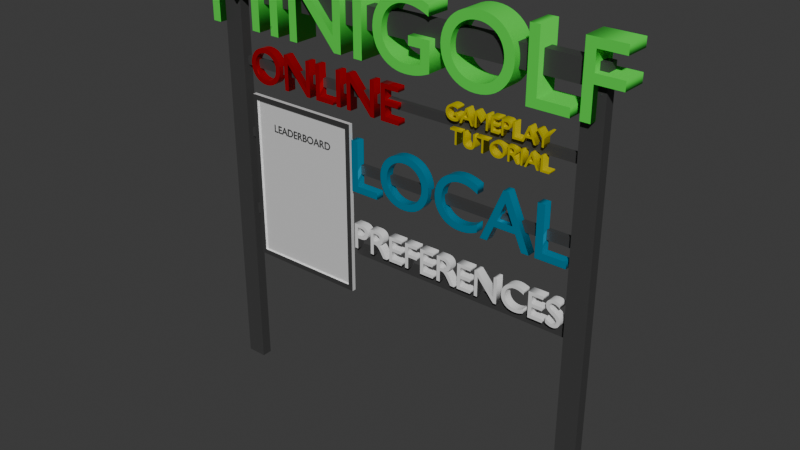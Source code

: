 # Source: main_menu.blend  (saved by Blender 4.2.66; exported with 4.5.12 LTS)
import bpy
from mathutils import Matrix  # noqa: F401  (used for matrix-valued properties, if any)

bpy.ops.wm.read_factory_settings(use_empty=True)
scene = bpy.context.scene
scene.name = 'Scene'

# ---- collections
col_collection = bpy.data.collections.new('Collection'); scene.collection.children.link(col_collection)

# ---- materials (node trees are filled in below, after node groups)
mat_material = bpy.data.materials.new('Material')
mat_material.alpha_threshold = 0.0
mat_material.roughness = 0.5
mat_material.line_color = (0.0, 0.0, 0.0, 1.0)
mat_material_001 = bpy.data.materials.new('Material.001')
mat_material_004 = bpy.data.materials.new('Material.004')
mat_material_002 = bpy.data.materials.new('Material.002')
mat_material_003 = bpy.data.materials.new('Material.003')
mat_material_005 = bpy.data.materials.new('Material.005')
mat_material_006 = bpy.data.materials.new('Material.006')
mat_material_007 = bpy.data.materials.new('Material.007')
mat_material_008 = bpy.data.materials.new('Material.008')

# ---- material node trees
mat_material.use_nodes = True; mat_material.node_tree.nodes.clear()
_N = mat_material.node_tree.nodes; _L = mat_material.node_tree.links
n0 = _N.new('ShaderNodeOutputMaterial'); n0.name = 'Material Output'; n0.location = (300, 300)
n1 = _N.new('ShaderNodeBsdfPrincipled'); n1.name = 'Principled BSDF'; n1.location = (10, 300)
n1.inputs[0].default_value = (0.05087, 0.05087, 0.05087, 1.0)
n1.inputs[3].default_value = 1.45
_L.new(n1.outputs[0], n0.inputs[0])
n0.is_active_output = True
mat_material_001.use_nodes = True; mat_material_001.node_tree.nodes.clear()
_N = mat_material_001.node_tree.nodes; _L = mat_material_001.node_tree.links
n0 = _N.new('ShaderNodeBsdfPrincipled'); n0.name = 'Principled BSDF'; n0.location = (10, 300)
n0.inputs[0].default_value = (0.0791, 0.8026, 0.06809, 1.0)
n0.inputs[1].default_value = 0.1969
n0.inputs[2].default_value = 0.7913
n1 = _N.new('ShaderNodeOutputMaterial'); n1.name = 'Material Output'; n1.location = (300, 300)
_L.new(n0.outputs[0], n1.inputs[0])
n1.is_active_output = True
mat_material_004.use_nodes = True; mat_material_004.node_tree.nodes.clear()
_N = mat_material_004.node_tree.nodes; _L = mat_material_004.node_tree.links
n0 = _N.new('ShaderNodeBsdfPrincipled'); n0.name = 'Principled BSDF'; n0.location = (10, 300)
n0.inputs[0].default_value = (0.8014, 0.0, 0.009039, 1.0)
n0.inputs[1].default_value = 0.6772
n0.inputs[2].default_value = 0.08661
n0.inputs[3].default_value = 1.0
n1 = _N.new('ShaderNodeOutputMaterial'); n1.name = 'Material Output'; n1.location = (300, 300)
_L.new(n0.outputs[0], n1.inputs[0])
n1.is_active_output = True
mat_material_002.use_nodes = True; mat_material_002.node_tree.nodes.clear()
_N = mat_material_002.node_tree.nodes; _L = mat_material_002.node_tree.links
n0 = _N.new('ShaderNodeBsdfPrincipled'); n0.name = 'Principled BSDF'; n0.location = (10, 300)
n0.inputs[0].default_value = (0.8007, 0.6914, 0.0, 1.0)
n0.inputs[1].default_value = 0.7559
n0.inputs[2].default_value = 0.752
n1 = _N.new('ShaderNodeOutputMaterial'); n1.name = 'Material Output'; n1.location = (300, 300)
_L.new(n0.outputs[0], n1.inputs[0])
n1.is_active_output = True
mat_material_003.use_nodes = True; mat_material_003.node_tree.nodes.clear()
_N = mat_material_003.node_tree.nodes; _L = mat_material_003.node_tree.links
n0 = _N.new('ShaderNodeBsdfPrincipled'); n0.name = 'Principled BSDF'; n0.location = (10, 300)
n0.inputs[0].default_value = (0.0, 0.4993, 0.8012, 1.0)
n0.inputs[1].default_value = 0.6693
n0.inputs[2].default_value = 0.0748
n1 = _N.new('ShaderNodeOutputMaterial'); n1.name = 'Material Output'; n1.location = (300, 300)
_L.new(n0.outputs[0], n1.inputs[0])
n1.is_active_output = True
mat_material_005.use_nodes = True; mat_material_005.node_tree.nodes.clear()
_N = mat_material_005.node_tree.nodes; _L = mat_material_005.node_tree.links
n0 = _N.new('ShaderNodeBsdfPrincipled'); n0.name = 'Principled BSDF'; n0.location = (10, 300)
n0.inputs[0].default_value = (1.0, 1.0, 1.0, 1.0)
n0.inputs[1].default_value = 0.3307
n0.inputs[2].default_value = 0.0
n1 = _N.new('ShaderNodeOutputMaterial'); n1.name = 'Material Output'; n1.location = (300, 300)
_L.new(n0.outputs[0], n1.inputs[0])
n1.is_active_output = True
mat_material_006.use_nodes = True; mat_material_006.node_tree.nodes.clear()
_N = mat_material_006.node_tree.nodes; _L = mat_material_006.node_tree.links
n0 = _N.new('ShaderNodeBsdfPrincipled'); n0.name = 'Principled BSDF'; n0.location = (10, 300)
n0.inputs[0].default_value = (0.04431, 0.04431, 0.04431, 1.0)
n1 = _N.new('ShaderNodeOutputMaterial'); n1.name = 'Material Output'; n1.location = (300, 300)
_L.new(n0.outputs[0], n1.inputs[0])
n1.is_active_output = True
mat_material_007.use_nodes = True; mat_material_007.node_tree.nodes.clear()
_N = mat_material_007.node_tree.nodes; _L = mat_material_007.node_tree.links
n0 = _N.new('ShaderNodeBsdfPrincipled'); n0.name = 'Principled BSDF'; n0.location = (10, 300)
n0.inputs[0].default_value = (0.05554, 0.05554, 0.05554, 1.0)
n1 = _N.new('ShaderNodeOutputMaterial'); n1.name = 'Material Output'; n1.location = (300, 300)
_L.new(n0.outputs[0], n1.inputs[0])
n1.is_active_output = True
mat_material_008.use_nodes = True; mat_material_008.node_tree.nodes.clear()
_N = mat_material_008.node_tree.nodes; _L = mat_material_008.node_tree.links
n0 = _N.new('ShaderNodeBsdfPrincipled'); n0.name = 'Principled BSDF'; n0.location = (10, 300)
n0.inputs[4].default_value = 0.0
n1 = _N.new('ShaderNodeOutputMaterial'); n1.name = 'Material Output'; n1.location = (300, 300)
_L.new(n0.outputs[0], n1.inputs[0])
n1.is_active_output = True

# ---- world
world_world = bpy.data.worlds.new('World'); scene.world = world_world
world_world.use_nodes = True; world_world.node_tree.nodes.clear()
_N = world_world.node_tree.nodes; _L = world_world.node_tree.links
n0 = _N.new('ShaderNodeOutputWorld'); n0.name = 'World Output'; n0.location = (300, 300)
n1 = _N.new('ShaderNodeBackground'); n1.name = 'Background'; n1.location = (10, 300)
n1.inputs[0].default_value = (0.05088, 0.05088, 0.05088, 1.0)
_L.new(n1.outputs[0], n0.inputs[0])
n0.is_active_output = True
world_world.color = (0.05088, 0.05088, 0.05088)
world_world.sun_shadow_jitter_overblur = 0.0

# ---- meshes
me_sign_body = bpy.data.meshes.new('sign_body')
me_sign_body.from_pydata([(19.26, 0.491, 1.0), (19.26, 0.491, -1.0), (19.26, -0.491, 1.0), (19.26, -0.491, -1.0), (-19.26, 0.491, 1.0), (-19.26, 0.491, -1.0), (-19.26, -0.491, 1.0), (-19.26, -0.491, -1.0), (0.0, 0.491, -1.0), (0.0, -0.491, 1.0), (0.0, -0.491, -1.0), (0.0, 0.491, 1.0), (17.33, -0.491, -1.0), (17.33, 0.491, 1.0), (17.33, 0.491, -1.0), (17.33, -0.491, 1.0), (-17.33, 0.491, -1.0), (-17.33, -0.491, 1.0), (-17.33, -0.491, -1.0), (-17.33, 0.491, 1.0), (-19.26, 0.491, -38.23), (-19.26, -0.491, -38.23), (-17.33, 0.491, -38.23), (17.33, -0.491, -38.23), (19.26, -0.491, -38.23), (19.26, 0.491, -38.23), (17.33, 0.491, -38.23), (-17.33, -0.491, -38.23), (-19.26, -0.491, -7.233), (-17.33, -0.491, -7.233), (-19.26, 0.491, -7.233), (-17.33, 0.491, -7.233), (-17.33, -0.491, -6.449), (-19.26, -0.491, -6.449), (-19.26, 0.491, -6.449), (-17.33, 0.491, -6.449), (17.33, 0.491, -6.449), (17.33, 0.491, -7.233), (17.33, 0.04263, -7.233), (17.33, 0.04263, -6.449), (-19.26, -0.491, -13.33), (-19.26, 0.491, -13.33), (-17.33, 0.491, -13.33), (-17.33, -0.491, -13.33), (-19.26, -0.491, -14.18), (-19.26, 0.491, -14.18), (-17.33, 0.491, -14.18), (-17.33, -0.491, -14.18), (17.33, 0.04263, -14.18), (17.33, 0.04263, -13.33), (17.33, 0.491, -13.33), (17.33, 0.491, -14.18), (-17.33, 0.04263, -13.33), (-17.33, 0.491, -13.33), (-17.33, 0.04263, -14.18), (-17.33, 0.491, -14.18), (-17.33, 0.491, -6.449), (-17.33, 0.491, -7.233), (-17.33, 0.04263, -7.233), (-17.33, 0.04263, -6.449), (-19.26, -0.491, -21.14), (-19.26, 0.491, -21.14), (-17.33, 0.491, -21.14), (-17.33, -0.491, -21.14), (-19.26, -0.491, -22.18), (-19.26, 0.491, -22.18), (-17.33, 0.491, -22.18), (-17.33, -0.491, -22.18), (17.34, 0.1085, -22.18), (17.34, 0.1085, -21.14), (17.34, 0.491, -21.14), (17.34, 0.491, -22.18), (-17.33, 0.1085, -22.18), (-17.33, 0.1085, -21.14), (-17.33, 0.491, -22.18), (-17.33, 0.491, -21.14)], [], [(19, 4, 6, 17), (18, 17, 6, 7), (7, 6, 4, 5), (3, 12, 23, 24), (1, 0, 2, 3), (14, 13, 0, 1), (16, 19, 11, 8), (16, 8, 10, 18), (12, 15, 9, 10), (13, 11, 9, 15), (0, 13, 15, 2), (3, 2, 15, 12), (8, 11, 13, 14), (8, 14, 12, 10), (67, 64, 21, 27), (5, 4, 19, 16), (10, 9, 17, 18), (11, 19, 17, 9), (26, 25, 24, 23), (20, 22, 27, 21), (14, 1, 25, 26), (64, 65, 20, 21), (1, 3, 24, 25), (12, 14, 26, 23), (65, 66, 22, 20), (66, 67, 27, 22), (57, 56, 36, 37), (34, 35, 31, 30), (33, 34, 30, 28), (32, 33, 28, 29), (18, 7, 33, 32), (7, 5, 34, 33), (5, 16, 35, 34), (16, 18, 32, 35), (36, 39, 38, 37), (59, 58, 38, 39), (58, 57, 37, 38), (56, 59, 39, 36), (31, 29, 43, 42), (30, 31, 42, 41), (28, 30, 41, 40), (29, 28, 40, 43), (53, 52, 49, 50), (41, 42, 46, 45), (40, 41, 45, 44), (43, 40, 44, 47), (50, 49, 48, 51), (52, 54, 48, 49), (54, 55, 51, 48), (55, 53, 50, 51), (46, 42, 53, 55), (47, 46, 55, 54), (43, 47, 54, 52), (42, 43, 52, 53), (35, 32, 59, 56), (29, 31, 57, 58), (32, 29, 58, 59), (31, 35, 56, 57), (46, 47, 63, 62), (45, 46, 62, 61), (44, 45, 61, 60), (47, 44, 60, 63), (73, 72, 68, 69), (61, 62, 66, 65), (60, 61, 65, 64), (63, 60, 64, 67), (70, 69, 68, 71), (72, 74, 71, 68), (74, 75, 70, 71), (75, 73, 69, 70), (62, 63, 73, 75), (66, 62, 75, 74), (67, 66, 74, 72), (63, 67, 72, 73)])
_uv = me_sign_body.uv_layers.new(name='UVMap')
_uv.uv.foreach_set('vector', [0.8625, 0.5, 0.875, 0.5, 0.875, 0.75, 0.8625, 0.75, 0.375, 0.9875, 0.625, 0.9875, 0.625, 1.0, 0.375, 1.0, 0.375, 0.0, 0.625, 0.0, 0.625, 0.25, 0.375, 0.25, 0.375, 0.75, 0.375, 0.7625, 0.375, 0.7625, 0.375, 0.75, 0.375, 0.5, 0.625, 0.5, 0.625, 0.75, 0.375, 0.75, 0.375, 0.4875, 0.625, 0.4875, 0.625, 0.5, 0.375, 0.5, 0.375, 0.2625, 0.625, 0.2625, 0.625, 0.375, 0.375, 0.375, 0.1375, 0.5, 0.25, 0.5, 0.25, 0.75, 0.1375, 0.75, 0.375, 0.7625, 0.625, 0.7625, 0.625, 0.875, 0.375, 0.875, 0.6375, 0.5, 0.75, 0.5, 0.75, 0.75, 0.6375, 0.75, 0.625, 0.5, 0.6375, 0.5, 0.6375, 0.75, 0.625, 0.75, 0.375, 0.75, 0.625, 0.75, 0.625, 0.7625, 0.375, 0.7625, 0.375, 0.375, 0.625, 0.375, 0.625, 0.4875, 0.375, 0.4875, 0.25, 0.5, 0.3625, 0.5, 0.3625, 0.75, 0.25, 0.75, 0.375, 0.9875, 0.375, 1.0, 0.375, 1.0, 0.375, 0.9875, 0.375, 0.25, 0.625, 0.25, 0.625, 0.2625, 0.375, 0.2625, 0.375, 0.875, 0.625, 0.875, 0.625, 0.9875, 0.375, 0.9875, 0.75, 0.5, 0.8625, 0.5, 0.8625, 0.75, 0.75, 0.75, 0.3625, 0.5, 0.375, 0.5, 0.375, 0.75, 0.3625, 0.75, 0.125, 0.5, 0.1375, 0.5, 0.1375, 0.75, 0.125, 0.75, 0.375, 0.4875, 0.375, 0.5, 0.375, 0.5, 0.375, 0.4875, 0.375, 0.0, 0.375, 0.25, 0.375, 0.25, 0.375, 0.0, 0.375, 0.5, 0.375, 0.75, 0.375, 0.75, 0.375, 0.5, 0.3625, 0.75, 0.3625, 0.5, 0.3625, 0.5, 0.3625, 0.75, 0.375, 0.25, 0.375, 0.2625, 0.375, 0.2625, 0.375, 0.25, 0.1375, 0.5, 0.1375, 0.75, 0.1375, 0.75, 0.1375, 0.5, 0.375, 0.2625, 0.375, 0.2625, 0.375, 0.2625, 0.375, 0.2625, 0.375, 0.25, 0.375, 0.2625, 0.375, 0.2625, 0.375, 0.25, 0.375, 0.0, 0.375, 0.25, 0.375, 0.25, 0.375, 0.0, 0.375, 0.9875, 0.375, 1.0, 0.375, 1.0, 0.375, 0.9875, 0.375, 0.9875, 0.375, 1.0, 0.375, 1.0, 0.375, 0.9875, 0.375, 0.0, 0.375, 0.25, 0.375, 0.25, 0.375, 0.0, 0.375, 0.25, 0.375, 0.2625, 0.375, 0.2625, 0.375, 0.25, 0.1375, 0.5, 0.1375, 0.75, 0.1375, 0.75, 0.1375, 0.5, 0.1375, 0.5, 0.1375, 0.75, 0.1375, 0.75, 0.1375, 0.5, 0.375, 0.9875, 0.375, 0.9875, 0.375, 0.9875, 0.375, 0.9875, 0.1375, 0.75, 0.1375, 0.5, 0.1375, 0.5, 0.1375, 0.75, 0.1375, 0.5, 0.1375, 0.75, 0.1375, 0.75, 0.1375, 0.5, 0.1375, 0.5, 0.1375, 0.75, 0.1375, 0.75, 0.1375, 0.5, 0.375, 0.25, 0.375, 0.2625, 0.375, 0.2625, 0.375, 0.25, 0.375, 0.0, 0.375, 0.25, 0.375, 0.25, 0.375, 0.0, 0.375, 0.9875, 0.375, 1.0, 0.375, 1.0, 0.375, 0.9875, 0.1375, 0.5, 0.1375, 0.75, 0.1375, 0.75, 0.1375, 0.5, 0.375, 0.25, 0.375, 0.2625, 0.375, 0.2625, 0.375, 0.25, 0.375, 0.0, 0.375, 0.25, 0.375, 0.25, 0.375, 0.0, 0.375, 0.9875, 0.375, 1.0, 0.375, 1.0, 0.375, 0.9875, 0.1375, 0.5, 0.1375, 0.75, 0.1375, 0.75, 0.1375, 0.5, 0.375, 0.9875, 0.375, 0.9875, 0.375, 0.9875, 0.375, 0.9875, 0.1375, 0.75, 0.1375, 0.5, 0.1375, 0.5, 0.1375, 0.75, 0.375, 0.2625, 0.375, 0.2625, 0.375, 0.2625, 0.375, 0.2625, 0.375, 0.2625, 0.375, 0.2625, 0.375, 0.2625, 0.375, 0.2625, 0.1375, 0.75, 0.1375, 0.5, 0.1375, 0.5, 0.1375, 0.75, 0.375, 0.9875, 0.375, 0.9875, 0.375, 0.9875, 0.375, 0.9875, 0.1375, 0.5, 0.1375, 0.75, 0.1375, 0.75, 0.1375, 0.5, 0.1375, 0.5, 0.1375, 0.75, 0.1375, 0.75, 0.1375, 0.5, 0.1375, 0.75, 0.1375, 0.5, 0.1375, 0.5, 0.1375, 0.75, 0.375, 0.9875, 0.375, 0.9875, 0.375, 0.9875, 0.375, 0.9875, 0.375, 0.2625, 0.375, 0.2625, 0.375, 0.2625, 0.375, 0.2625, 0.1375, 0.5, 0.1375, 0.75, 0.1375, 0.75, 0.1375, 0.5, 0.375, 0.25, 0.375, 0.2625, 0.375, 0.2625, 0.375, 0.25, 0.375, 0.0, 0.375, 0.25, 0.375, 0.25, 0.375, 0.0, 0.375, 0.9875, 0.375, 1.0, 0.375, 1.0, 0.375, 0.9875, 0.375, 0.9875, 0.375, 0.9875, 0.375, 0.9875, 0.375, 0.9875, 0.375, 0.25, 0.375, 0.2625, 0.375, 0.2625, 0.375, 0.25, 0.375, 0.0, 0.375, 0.25, 0.375, 0.25, 0.375, 0.0, 0.375, 0.9875, 0.375, 1.0, 0.375, 1.0, 0.375, 0.9875, 0.1375, 0.5, 0.1375, 0.75, 0.1375, 0.75, 0.1375, 0.5, 0.1375, 0.75, 0.1375, 0.5, 0.1375, 0.5, 0.1375, 0.75, 0.375, 0.2625, 0.375, 0.2625, 0.375, 0.2625, 0.375, 0.2625, 0.1375, 0.5, 0.1375, 0.75, 0.1375, 0.75, 0.1375, 0.5, 0.1375, 0.5, 0.1375, 0.75, 0.1375, 0.75, 0.1375, 0.5, 0.375, 0.2625, 0.375, 0.2625, 0.375, 0.2625, 0.375, 0.2625, 0.1375, 0.75, 0.1375, 0.5, 0.1375, 0.5, 0.1375, 0.75, 0.375, 0.9875, 0.375, 0.9875, 0.375, 0.9875, 0.375, 0.9875])
me_sign_body.materials.append(mat_material)
me_sign_body.use_mirror_vertex_groups = False
me_sign_body.update()
me_leaderboard_board = bpy.data.meshes.new('leaderboard_board')
me_leaderboard_board.from_pydata([(-4.629, -0.1197, -7.659), (-4.629, -0.1197, 7.659), (-5.115, 0.1197, -8.145), (-5.115, 0.1197, 8.145), (6.075, -0.1197, -7.659), (6.075, -0.1197, 7.659), (6.561, 0.1197, -8.145), (6.561, 0.1197, 8.145), (-5.115, -0.1197, -8.145), (-5.115, -0.1197, 8.145), (6.561, -0.1197, 8.145), (6.561, -0.1197, -8.145), (-5.115, -0.2703, -8.145), (-5.115, -0.2703, 8.145), (6.561, -0.2703, 8.145), (6.561, -0.2703, -8.145), (-4.629, -0.2703, -7.659), (-4.629, -0.2703, 7.659), (6.075, -0.2703, 7.659), (6.075, -0.2703, -7.659)], [], [(8, 9, 3, 2), (2, 3, 7, 6), (6, 7, 10, 11), (4, 5, 1, 0), (2, 6, 11, 8), (7, 3, 9, 10), (11, 10, 14, 15), (10, 9, 13, 14), (5, 4, 19, 18), (1, 5, 18, 17), (16, 17, 13, 12), (18, 19, 15, 14), (19, 16, 12, 15), (17, 18, 14, 13), (4, 0, 16, 19), (0, 1, 17, 16), (9, 8, 12, 13), (8, 11, 15, 12)])
me_leaderboard_board.polygons.foreach_set('material_index', [0, 0, 0, 0, 0, 0, 0, 0, 0, 0, 1, 1, 1, 1, 0, 0, 0, 0])
_uv = me_leaderboard_board.uv_layers.new(name='UVMap')
_uv.uv.foreach_set('vector', [0.375, 0.0, 0.625, 0.0, 0.625, 0.25, 0.375, 0.25, 0.375, 0.25, 0.625, 0.25, 0.625, 0.5, 0.375, 0.5, 0.375, 0.5, 0.625, 0.5, 0.625, 0.75, 0.375, 0.75, 0.3825, 0.7604, 0.6175, 0.7604, 0.6175, 0.9896, 0.3825, 0.9896, 0.125, 0.5, 0.375, 0.5, 0.375, 0.75, 0.125, 0.75, 0.625, 0.5, 0.875, 0.5, 0.875, 0.75, 0.625, 0.75, 0.375, 0.75, 0.625, 0.75, 0.625, 0.75, 0.375, 0.75, 0.625, 0.75, 0.875, 0.75, 0.875, 0.75, 0.625, 0.75, 0.6175, 0.7604, 0.3825, 0.7604, 0.3825, 0.7604, 0.6175, 0.7604, 0.6175, 0.9896, 0.6175, 0.7604, 0.6175, 0.7604, 0.6175, 0.9896, 0.3825, 0.9896, 0.6175, 0.9896, 0.625, 1.0, 0.375, 1.0, 0.6175, 0.7604, 0.3825, 0.7604, 0.375, 0.75, 0.625, 0.75, 0.3825, 0.7604, 0.3825, 0.9896, 0.375, 1.0, 0.375, 0.75, 0.6175, 0.9896, 0.6175, 0.7604, 0.625, 0.75, 0.625, 1.0, 0.3825, 0.7604, 0.3825, 0.9896, 0.3825, 0.9896, 0.3825, 0.7604, 0.3825, 0.9896, 0.6175, 0.9896, 0.6175, 0.9896, 0.3825, 0.9896, 0.625, 0.0, 0.375, 0.0, 0.375, 0.0, 0.625, 0.0, 0.125, 0.75, 0.375, 0.75, 0.375, 0.75, 0.125, 0.75])
me_leaderboard_board.materials.append(mat_material_005)
me_leaderboard_board.materials.append(mat_material_006)
me_leaderboard_board.update()
me_cam_target = bpy.data.meshes.new('cam_target')
me_cam_target.from_pydata([(-1.0, -1.0, 0.0), (1.0, -1.0, 0.0), (-1.0, 1.0, 0.0), (1.0, 1.0, 0.0)], [], [(0, 1, 3, 2)])
_uv = me_cam_target.uv_layers.new(name='UVMap')
_uv.uv.foreach_set('vector', [0.0, 0.0, 1.0, 0.0, 1.0, 1.0, 0.0, 1.0])
me_cam_target.materials.append(mat_material_008)
me_cam_target.update()

# ---- curves / text
txt_minigolf = bpy.data.curves.new('minigolf', 'FONT')
txt_minigolf.dimensions = '2D'
txt_minigolf.body = 'MINIGOLF'
txt_minigolf.materials.append(mat_material_001)
txt_minigolf.extrude = 1.16
txt_online = bpy.data.curves.new('online', 'FONT')
txt_online.dimensions = '2D'
txt_online.body = 'ONLINE'
txt_online.materials.append(mat_material_004)
txt_online.extrude = 0.4
txt_tutorial = bpy.data.curves.new('tutorial', 'FONT')
txt_tutorial.dimensions = '2D'
txt_tutorial.body = 'GAMEPLAY\n TUTORIAL'
txt_tutorial.materials.append(mat_material_002)
txt_tutorial.extrude = 0.4
txt_local = bpy.data.curves.new('local', 'FONT')
txt_local.dimensions = '2D'
txt_local.body = 'LOCAL'
txt_local.materials.append(mat_material_003)
txt_local.extrude = 0.4
txt_leaderboard = bpy.data.curves.new('leaderboard', 'FONT')
txt_leaderboard.dimensions = '2D'
txt_leaderboard.body = 'LEADERBOARD\n'
txt_leaderboard.materials.append(mat_material_007)
txt_leaderboard.extrude = 0.18
txt_preferences = bpy.data.curves.new('preferences', 'FONT')
txt_preferences.dimensions = '2D'
txt_preferences.body = 'PREFERENCES\n'
txt_preferences.extrude = 0.4

# ---- objects
ob_sign_body = bpy.data.objects.new('sign_body', me_sign_body)
ob_minigolf = bpy.data.objects.new('minigolf', txt_minigolf)
ob_online = bpy.data.objects.new('online', txt_online)
ob_tutorial = bpy.data.objects.new('tutorial', txt_tutorial)
ob_local = bpy.data.objects.new('local', txt_local)
ob_leaderboard_board = bpy.data.objects.new('leaderboard_board', me_leaderboard_board)
ob_leaderboard = bpy.data.objects.new('leaderboard', txt_leaderboard)
ob_preferences = bpy.data.objects.new('preferences', txt_preferences)
ob_cam_target = bpy.data.objects.new('cam_target', me_cam_target)

# ---- transforms, parenting, visibility, modifiers, constraints
ob_sign_body.location = (0.0, 0.0, 38.27)
ob_sign_body.lock_rotations_4d = False
ob_sign_body.empty_display_type = 'ARROWS'
ob_sign_body.lineart.crease_threshold = 0.0
ob_minigolf.location = (-20.84, 0.0, 34.87)
ob_minigolf.rotation_euler = (1.571, -0.0, 0.0)
ob_minigolf.scale = (9.181, 9.181, 1.0)
ob_online.location = (-16.63, 0.0, 29.86)
ob_online.rotation_euler = (1.571, -0.0, 0.0)
ob_online.scale = (4.787, 4.787, 1.0)
ob_tutorial.location = (5.246, 0.0, 31.71)
ob_tutorial.rotation_euler = (1.571, -0.0, 0.0)
ob_tutorial.scale = (1.949, 1.949, 1.0)
ob_local.location = (-5.161, 0.0, 22.46)
ob_local.rotation_euler = (1.571, -0.0, 0.0)
ob_local.scale = (7.009, 7.009, 1.0)
ob_leaderboard_board.location = (-11.55, 0.0, 20.35)
ob_leaderboard.location = (-14.26, -0.06443, 25.4)
ob_leaderboard.rotation_euler = (1.571, -0.0, 0.0)
ob_leaderboard.scale = (1.0, 1.0, 0.6561)
ob_preferences.location = (-4.677, 0.0, 16.98)
ob_preferences.rotation_euler = (1.571, -0.0, 0.0)
ob_preferences.scale = (3.535, 3.535, 1.0)
ob_cam_target.location = (0.0, 0.0, 29.97)

# ---- collection membership
col_collection.objects.link(ob_sign_body)
col_collection.objects.link(ob_minigolf)
col_collection.objects.link(ob_online)
col_collection.objects.link(ob_tutorial)
col_collection.objects.link(ob_local)
col_collection.objects.link(ob_leaderboard_board)
col_collection.objects.link(ob_leaderboard)
col_collection.objects.link(ob_preferences)
col_collection.objects.link(ob_cam_target)

# ---- scene / render settings (as saved in the file)
scene.frame_start = 1; scene.frame_end = 250; scene.frame_set(1)
scene.render.engine = 'BLENDER_EEVEE_NEXT'
bpy.context.view_layer.update()

# ---- added for rendering (the .blend has no active camera and no usable light): camera, sun
cam_auto = bpy.data.cameras.new('AutoCamera')
cam_auto.lens = 50.0
cam_auto.sensor_width = 36.0
cam_auto.clip_end = 1000.0
ob_auto_camera = bpy.data.objects.new('AutoCamera', cam_auto)
scene.collection.objects.link(ob_auto_camera)
ob_auto_camera.location = (54.2938, -64.6675, 63.7417)
ob_auto_camera.rotation_euler = (1.09748, -7.21219e-08, 0.694738)
scene.camera = ob_auto_camera
light_auto_sun = bpy.data.lights.new('AutoSun', 'SUN')
light_auto_sun.energy = 3.0
light_auto_sun.angle = 0.0523599
ob_auto_sun = bpy.data.objects.new('AutoSun', light_auto_sun)
scene.collection.objects.link(ob_auto_sun)
ob_auto_sun.rotation_euler = (0.872665, 0.174533, 0.523599)
bpy.context.view_layer.update()
